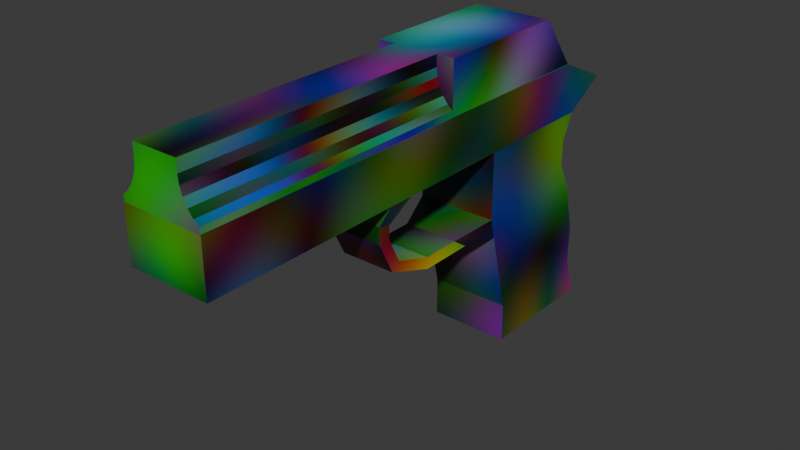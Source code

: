# Source: test.blend  (saved by Blender 5.1.30; exported with 4.5.12 LTS)
import bpy
from mathutils import Matrix  # noqa: F401  (used for matrix-valued properties, if any)

bpy.ops.wm.read_factory_settings(use_empty=True)
scene = bpy.context.scene
scene.name = 'Scene'

# ---- materials (node trees are filled in below, after node groups)
mat_material = bpy.data.materials.new('Material')
mat_material.alpha_threshold = 0.0
mat_material.use_backface_culling_lightprobe_volume = False
mat_material.roughness = 0.5
mat_material.line_color = (0.0, 0.0, 0.0, 1.0)

# ---- material node trees
mat_material.use_nodes = True; mat_material.node_tree.nodes.clear()
_N = mat_material.node_tree.nodes; _L = mat_material.node_tree.links
n0 = _N.new('ShaderNodeOutputMaterial'); n0.name = 'Material Output'; n0.location = (200, 100)
n1 = _N.new('ShaderNodeBsdfPrincipled'); n1.name = 'Principled BSDF'; n1.location = (-200, 100)
n2 = _N.new('ShaderNodeTexNoise'); n2.name = 'Noise Texture'; n2.location = (-395, 100)
n2.width = 145
n2.noise_type = 'RIDGED_MULTIFRACTAL'
n3 = _N.new('ShaderNodeTexCoord'); n3.name = 'Texture Coordinate'; n3.location = (-585, 100)
_L.new(n1.outputs[0], n0.inputs[0])
_L.new(n2.outputs[1], n1.inputs[0])
_L.new(n3.outputs[2], n2.inputs[0])
n0.is_active_output = True

# ---- world
world_world = bpy.data.worlds.new('World'); scene.world = world_world
world_world.use_nodes = True; world_world.node_tree.nodes.clear()
_N = world_world.node_tree.nodes; _L = world_world.node_tree.links
n0 = _N.new('ShaderNodeOutputWorld'); n0.name = 'World Output'; n0.location = (200, 100)
n1 = _N.new('ShaderNodeBackground'); n1.name = 'Background'; n1.location = (-200, 100)
n1.inputs[0].default_value = (0.05088, 0.05088, 0.05088, 1.0)
_L.new(n1.outputs[0], n0.inputs[0])
n0.is_active_output = True
world_world.color = (0.05088, 0.05088, 0.05088)
world_world.sun_shadow_jitter_overblur = 0.0

# ---- meshes
me_cube = bpy.data.meshes.new('Cube')
me_cube.from_pydata([(-0.3137, 1.929, 0.2), (0.3137, 1.6, 0.0), (0.3137, -2.0, 0.0), (0.3137, 1.929, 0.2), (0.3137, 1.5, -0.2), (-0.3137, -2.0, 0.0), (0.3137, 1.5, 0.4), (-0.3137, 1.5, 0.4), (-0.3137, 1.5, -0.2), (-0.3137, 1.6, 0.0), (-0.3137, -2.0, 0.4049), (0.3137, -2.0, 0.4049), (-0.3137, 1.5, -0.4), (0.3137, 1.5, -0.4), (-0.3137, 1.6, -0.6), (0.3137, 1.6, -0.6), (-0.3137, 1.7, -1.0), (0.3137, 1.7, -1.0), (-0.3137, 1.7, -1.318), (0.3137, 1.7, -1.318), (-0.3137, 1.8, -1.618), (0.3137, 1.8, -1.618), (-0.3137, 0.8, -1.618), (0.3137, 0.8, -1.618), (-0.3137, 0.8, -1.318), (0.3137, 0.8, -1.318), (-0.3137, 0.6, -0.5182), (0.3137, 0.6, -0.5182), (-0.3137, 0.6, 0.0), (0.3137, 0.6, 0.0), (-0.2137, 0.3, -0.6), (0.2137, 0.3, -0.6), (-0.2137, 0.0, -0.6), (0.2137, 0.0, -0.6), (-0.2137, -0.3, -0.5), (0.2137, -0.3, -0.5), (-0.2137, -0.4, -0.3), (0.2137, -0.4, -0.3), (-0.2137, -0.4, -0.2), (0.2137, -0.4, -0.2), (-0.3137, -0.3, 0.0), (0.3137, -0.3, 0.0), (-0.3137, 0.6394, -0.6758), (0.3137, 0.6394, -0.6758), (-0.2137, 0.43, -0.69), (0.2137, 0.43, -0.69), (-0.2137, 0.0, -0.69), (0.2137, 0.0, -0.69), (-0.2137, -0.3677, -0.5588), (0.2137, -0.3677, -0.5588), (-0.2137, -0.4952, -0.3038), (0.2137, -0.4952, -0.3038), (0.2137, -0.4952, -0.1763), (-0.3137, -0.5, 0.0), (0.3137, -0.5, 0.0), (-0.2137, -0.4952, -0.1763)], [], [(9, 7, 0), (9, 1, 2, 5), (1, 9, 0, 3), (8, 4, 1, 9), (6, 1, 3), (2, 11, 10, 5), (0, 7, 6, 3), (12, 13, 15, 14), (14, 15, 17, 16), (16, 17, 19, 18), (18, 19, 21, 20), (20, 21, 23, 22), (22, 23, 25, 24), (24, 25, 27, 26), (35, 49, 47, 33), (1, 6, 11, 2), (5, 10, 7, 9), (12, 13, 4, 8), (1, 29, 27, 25, 23, 21, 19, 17, 15, 13, 4), (8, 12, 14, 16, 18, 20, 22, 24, 26, 28, 9), (40, 41, 54, 53), (32, 46, 48, 34), (39, 52, 51, 37), (36, 50, 55, 38), (33, 47, 45, 31), (30, 44, 46, 32), (37, 51, 49, 35), (34, 48, 50, 36), (41, 54, 52, 39), (31, 45, 43, 27), (43, 45, 44, 42), (45, 47, 46, 44), (47, 49, 48, 46), (49, 51, 50, 48), (51, 52, 55, 50), (52, 54, 53, 55), (26, 42, 44, 30), (38, 55, 53, 40), (26, 27, 29, 28), (26, 30, 31, 27), (30, 32, 33, 31), (32, 34, 35, 33), (34, 36, 37, 35), (36, 38, 39, 37), (41, 39, 38, 40), (7, 10, 11, 6)])
_uv = me_cube.uv_layers.new(name='UVMap')
_uv.uv.foreach_set('vector', [0.7098, 0.6111, 0.7774, 0.5942, 0.7436, 0.6667, 0.1093, 0.6111, 0.003376, 0.6111, 0.003376, 0.003376, 0.1093, 0.003376, 0.8512, 0.6735, 0.8512, 0.7794, 0.7862, 0.7794, 0.7862, 0.6735, 0.8239, 0.7861, 0.8239, 0.892, 0.7862, 0.892, 0.7862, 0.7861, 0.7023, 0.07586, 0.6347, 0.05898, 0.6685, 0.003376, 0.7794, 0.7794, 0.7111, 0.7794, 0.7111, 0.6735, 0.7794, 0.6735, 0.4354, 0.7689, 0.3555, 0.7689, 0.3555, 0.663, 0.4354, 0.663, 0.7417, 0.892, 0.7417, 0.7861, 0.7794, 0.7861, 0.7794, 0.892, 0.6347, 0.7794, 0.6347, 0.6735, 0.7043, 0.6735, 0.7043, 0.7794, 0.563, 0.7147, 0.563, 0.6088, 0.6167, 0.6088, 0.6167, 0.7147, 0.563, 0.8274, 0.563, 0.7214, 0.6164, 0.7214, 0.6164, 0.8274, 0.2219, 0.7698, 0.116, 0.7698, 0.116, 0.601, 0.2219, 0.601, 0.3386, 0.7469, 0.3386, 0.8528, 0.2879, 0.8528, 0.2879, 0.7469, 0.3346, 0.7402, 0.2287, 0.7402, 0.2287, 0.601, 0.3346, 0.601, 0.4853, 0.6645, 0.4996, 0.6595, 0.488, 0.7244, 0.4748, 0.7168, 0.6347, 0.05898, 0.7023, 0.07586, 0.7031, 0.6667, 0.6347, 0.6667, 0.7098, 0.003376, 0.7782, 0.003376, 0.7774, 0.5942, 0.7098, 0.6111, 0.5436, 0.7942, 0.5436, 0.9001, 0.5098, 0.9001, 0.5098, 0.7942, 0.4497, 0.02408, 0.6172, 0.003376, 0.628, 0.09019, 0.611, 0.2284, 0.6172, 0.2786, 0.4497, 0.2993, 0.4603, 0.247, 0.4537, 0.1937, 0.4621, 0.1246, 0.4747, 0.08903, 0.4706, 0.05552, 0.6071, 0.3582, 0.6029, 0.3917, 0.6156, 0.4273, 0.624, 0.4964, 0.6174, 0.5497, 0.628, 0.602, 0.4604, 0.5813, 0.4667, 0.5311, 0.4497, 0.3929, 0.4604, 0.3061, 0.628, 0.3268, 0.5968, 0.8341, 0.5968, 0.94, 0.563, 0.94, 0.563, 0.8341, 0.5311, 0.7168, 0.5179, 0.7244, 0.5064, 0.6595, 0.5206, 0.6645, 0.4497, 0.6247, 0.4542, 0.6088, 0.4729, 0.6195, 0.4644, 0.6331, 0.5416, 0.6331, 0.533, 0.6195, 0.5517, 0.6088, 0.5562, 0.6247, 0.4748, 0.7168, 0.488, 0.7244, 0.452, 0.7874, 0.4497, 0.7608, 0.5562, 0.7608, 0.5539, 0.7874, 0.5179, 0.7244, 0.5311, 0.7168, 0.4644, 0.6331, 0.4729, 0.6195, 0.4996, 0.6595, 0.4853, 0.6645, 0.5206, 0.6645, 0.5064, 0.6595, 0.533, 0.6195, 0.5416, 0.6331, 0.2287, 0.8596, 0.2624, 0.8596, 0.2617, 0.8938, 0.2455, 0.8973, 0.8454, 0.656, 0.8246, 0.6396, 0.8189, 0.601, 0.846, 0.601, 0.6995, 0.7861, 0.7349, 0.803, 0.7349, 0.8751, 0.6995, 0.892, 0.3555, 0.8482, 0.3555, 0.7756, 0.4276, 0.7756, 0.4276, 0.8482, 0.1819, 0.8487, 0.116, 0.8487, 0.116, 0.7765, 0.1819, 0.7765, 0.4036, 0.9271, 0.3555, 0.9271, 0.3555, 0.855, 0.4036, 0.855, 0.8522, 0.8583, 0.8307, 0.8583, 0.8307, 0.7861, 0.8522, 0.7861, 0.2185, 0.8656, 0.1887, 0.8824, 0.1887, 0.7765, 0.2185, 0.7934, 0.7849, 0.601, 0.8121, 0.601, 0.8063, 0.6396, 0.7856, 0.656, 0.3217, 0.8973, 0.3056, 0.8938, 0.3048, 0.8596, 0.3386, 0.8596, 0.443, 0.5503, 0.443, 0.6562, 0.3555, 0.6562, 0.3555, 0.5503, 0.2287, 0.7469, 0.2812, 0.7638, 0.2812, 0.836, 0.2287, 0.8528, 0.05402, 0.911, 0.003376, 0.911, 0.003376, 0.8389, 0.05402, 0.8389, 0.5031, 0.8663, 0.4497, 0.8663, 0.4497, 0.7942, 0.5031, 0.7942, 0.1538, 0.9276, 0.116, 0.9276, 0.116, 0.8554, 0.1538, 0.8554, 0.4272, 0.9271, 0.4104, 0.9271, 0.4104, 0.855, 0.4272, 0.855, 0.6347, 0.7861, 0.6725, 0.803, 0.6725, 0.8751, 0.6347, 0.892, 0.116, 0.5942, 0.116, 0.003376, 0.2219, 0.003376, 0.2219, 0.5942])
me_cube.materials.append(mat_material)
me_cube.use_mirror_x = True
me_cube.use_mirror_vertex_groups = False
me_cube.update()
me_cube_001 = bpy.data.meshes.new('Cube.001')
me_cube_001.from_pydata([(0.3073, 1.5, 0.4), (-0.3073, 1.5, 0.4), (-0.3073, -2.0, 0.4049), (0.3073, -2.0, 0.4049), (0.3073, 1.2, 0.8), (-0.3073, 1.2, 0.8), (-0.179, 0.1208, 0.7749), (-0.1728, 0.1208, 0.7119), (-0.179, 0.1208, 0.6489), (-0.1973, 0.1208, 0.5883), (-0.2272, 0.1208, 0.5325), (-0.2673, 0.1208, 0.4836), (-0.1728, -2.0, 0.8), (-0.2673, -2.0, 0.4836), (-0.3073, -2.0, 0.4507), (-0.1728, -2.0, 0.7119), (-0.1973, -2.0, 0.5883), (-0.179, -2.0, 0.6489), (-0.2272, -2.0, 0.5325), (-0.3073, 0.1208, 0.8), (-0.1728, 0.1208, 0.8), (-0.1866, 0.1208, 0.8), (-0.179, 0.1208, 0.8), (-0.3073, 0.1208, 0.4507), (0.2673, 0.1208, 0.4836), (0.2272, 0.1208, 0.5325), (0.1973, 0.1208, 0.5883), (0.179, 0.1208, 0.6489), (0.1728, 0.1208, 0.7119), (0.179, 0.1208, 0.7749), (0.1728, -2.0, 0.7119), (0.1973, -2.0, 0.5883), (0.179, -2.0, 0.6489), (0.2272, -2.0, 0.5325), (0.3073, -2.0, 0.4507), (0.2673, -2.0, 0.4836), (0.1728, -2.0, 0.8), (0.3073, 0.1208, 0.8), (0.3073, 0.1208, 0.4507), (0.179, 0.1208, 0.8), (0.1728, 0.1208, 0.8), (0.1866, 0.1208, 0.8)], [], [(13, 14, 2, 3, 34, 35, 33, 31, 32, 30, 36, 12, 15, 17, 16, 18), (34, 3, 0, 4, 37, 38), (37, 4, 5, 19, 21, 22, 20, 12, 36, 40, 39, 41), (19, 5, 1, 2, 14, 23), (5, 4, 0, 1), (1, 0, 3, 2), (15, 7, 8, 17), (17, 8, 9, 16), (16, 9, 10, 18), (18, 10, 11, 13), (13, 11, 23, 14), (20, 7, 15, 12), (23, 11, 10, 9, 8, 7, 6, 21, 19), (21, 6, 22), (6, 7, 20, 22), (38, 24, 35, 34), (35, 24, 25, 33), (33, 25, 26, 31), (31, 26, 27, 32), (32, 27, 28, 30), (39, 29, 41), (41, 29, 28, 27, 26, 25, 24, 38, 37), (36, 30, 28, 40), (40, 28, 29, 39)])
_uv = me_cube_001.uv_layers.new(name='UVMap')
_uv.uv.foreach_set('vector', [0.0568, 0.7351, 0.06233, 0.7284, 0.07008, 0.7284, 0.07008, 0.8321, 0.06233, 0.8321, 0.0568, 0.8254, 0.04854, 0.8186, 0.03911, 0.8135, 0.02888, 0.8104, 0.01825, 0.8094, 0.003376, 0.8094, 0.003376, 0.7511, 0.01825, 0.7511, 0.02888, 0.75, 0.03911, 0.7469, 0.04854, 0.7419, 0.8446, 0.003376, 0.8524, 0.003387, 0.8524, 0.5942, 0.7849, 0.5435, 0.7852, 0.3613, 0.8441, 0.3614, 0.443, 0.3614, 0.443, 0.5436, 0.3392, 0.5436, 0.3392, 0.3614, 0.3596, 0.3614, 0.3609, 0.3614, 0.3619, 0.3614, 0.3619, 0.003376, 0.4202, 0.003376, 0.4202, 0.3614, 0.4213, 0.3614, 0.4226, 0.3614, 0.9263, 0.3613, 0.9266, 0.5435, 0.8591, 0.5942, 0.8591, 0.003387, 0.8669, 0.003376, 0.8674, 0.3614, 0.003376, 0.7216, 0.003376, 0.6179, 0.08778, 0.6179, 0.08778, 0.7216, 0.3325, 0.5942, 0.2287, 0.5942, 0.2287, 0.003376, 0.3325, 0.003376, 0.8766, 0.959, 0.8766, 0.601, 0.8873, 0.601, 0.8873, 0.959, 0.894, 0.959, 0.894, 0.601, 0.9047, 0.601, 0.9047, 0.959, 0.09453, 0.9759, 0.09453, 0.6179, 0.1052, 0.6179, 0.1052, 0.9759, 0.8591, 0.959, 0.8591, 0.601, 0.8698, 0.601, 0.8698, 0.959, 0.9724, 0.7262, 0.9724, 0.3681, 0.9811, 0.3681, 0.9811, 0.7262, 0.9333, 0.003376, 0.9482, 0.003376, 0.9482, 0.3614, 0.9333, 0.3614, 0.6262, 0.8931, 0.6195, 0.8875, 0.6127, 0.8793, 0.6077, 0.8698, 0.6046, 0.8596, 0.6035, 0.849, 0.6046, 0.8383, 0.6058, 0.8341, 0.6262, 0.8341, 0.6058, 0.8341, 0.6046, 0.8383, 0.6046, 0.8341, 0.6046, 0.8383, 0.6035, 0.849, 0.6035, 0.8341, 0.6046, 0.8341, 0.9966, 0.7262, 0.9879, 0.7262, 0.9879, 0.3681, 0.9966, 0.3681, 0.9657, 0.003376, 0.9657, 0.3614, 0.955, 0.3614, 0.955, 0.003376, 0.9657, 0.3681, 0.9657, 0.7262, 0.955, 0.7262, 0.955, 0.3681, 0.9221, 0.601, 0.9221, 0.959, 0.9115, 0.959, 0.9115, 0.601, 0.9831, 0.003376, 0.9831, 0.3614, 0.9724, 0.3614, 0.9724, 0.003376, 0.08244, 0.8389, 0.08244, 0.8431, 0.08115, 0.8389, 0.08115, 0.8389, 0.08244, 0.8431, 0.08349, 0.8537, 0.08244, 0.8644, 0.07934, 0.8746, 0.0743, 0.884, 0.06752, 0.8923, 0.06077, 0.8978, 0.06077, 0.8389, 0.9333, 0.3681, 0.9482, 0.3681, 0.9482, 0.7262, 0.9333, 0.7262, 0.08349, 0.8389, 0.08349, 0.8537, 0.08244, 0.8431, 0.08244, 0.8389])
me_cube_001.materials.append(mat_material)
me_cube_001.materials.append(None)
me_cube_001.use_mirror_x = True
me_cube_001.use_mirror_vertex_groups = False
me_cube_001.update()
arm_armature = bpy.data.armatures.new('Armature')  # bones are not reproduced

# ---- objects
ob_body = bpy.data.objects.new('Body', me_cube)
ob_pic1 = bpy.data.objects.new('pic1', None)
ob_pic2 = bpy.data.objects.new('pic2', None)
ob_slide = bpy.data.objects.new('Slide', me_cube_001)
ob_armature = bpy.data.objects.new('Armature', arm_armature)

# ---- transforms, parenting, visibility, modifiers, constraints
ob_body.location = (0.0, 0.0, 0.0)
ob_body.lock_rotations_4d = False
ob_body.empty_display_type = 'ARROWS'
ob_body.lineart.crease_threshold = 0.0
ob_body.use_mesh_mirror_x = True
ob_pic1.location = (6.557e-08, -2.5, 2.9)
ob_pic1.rotation_euler = (1.571, 0.0, 1.571)
ob_pic1.empty_display_type = 'IMAGE'
ob_pic1.empty_display_size = 5.0
ob_pic1.empty_image_depth = 'BACK'
ob_pic2.location = (6.557e-08, 2.5, 2.9)
ob_pic2.rotation_euler = (1.571, 0.0, 1.571)
ob_pic2.empty_display_type = 'IMAGE'
ob_pic2.empty_display_size = 5.0
ob_pic2.empty_image_depth = 'BACK'
ob_slide.parent = ob_armature
ob_slide.matrix_parent_inverse = Matrix(((1.0, -0.0, 0.0, -0.0), (-0.0, 1.0, -0.0, -0.7873), (0.0, -0.0, 1.0, 0.4876), (-0.0, 0.0, -0.0, 1.0)))
ob_slide.location = (0.0, 0.0, 0.0)
ob_slide.lock_rotations_4d = False
ob_slide.empty_display_type = 'ARROWS'
ob_slide.lineart.crease_threshold = 0.0
ob_slide.use_mesh_mirror_x = True
_vg = ob_slide.vertex_groups.new(name='Bone')
for _i, _w in zip([0, 1, 4, 5], [0.7728, 0.7663, 0.5327, 0.5237]): _vg.add([_i], _w, 'REPLACE')
_vg = ob_slide.vertex_groups.new(name='Bone.001')
for _i, _w in zip([0, 1, 2, 3, 4, 5], [0.2272, 0.2337, 1.069, 0.9892, 0.4673, 0.4763]): _vg.add([_i], _w, 'REPLACE')
_m = ob_slide.modifiers.new('Armature', 'ARMATURE')
_m.object = ob_armature
ob_armature.location = (0.0, 0.7873, -0.4876)

# ---- collection membership
scene.collection.objects.link(ob_body)
scene.collection.objects.link(ob_pic1)
scene.collection.objects.link(ob_pic2)
scene.collection.objects.link(ob_slide)
scene.collection.objects.link(ob_armature)

# ---- scene / render settings (as saved in the file)
scene.frame_start = 1; scene.frame_end = 250; scene.frame_set(1)
scene.render.engine = 'BLENDER_EEVEE_NEXT'
scene.render.bake_bias = 0.0
scene.render.bake_samples = 0
scene.cycles.sampling_pattern = 'TABULATED_SOBOL'
scene.eevee.use_volume_custom_range = False
bpy.context.view_layer.update()

# ---- added for rendering (the .blend has no active camera and no usable light): camera, sun
cam_auto = bpy.data.cameras.new('AutoCamera')
cam_auto.lens = 50.0
cam_auto.sensor_width = 36.0
cam_auto.clip_end = 1000.0
ob_auto_camera = bpy.data.objects.new('AutoCamera', cam_auto)
scene.collection.objects.link(ob_auto_camera)
ob_auto_camera.location = (4.30813, -5.20507, 3.03741)
ob_auto_camera.rotation_euler = (1.09748, -7.21219e-08, 0.694738)
scene.camera = ob_auto_camera
light_auto_sun = bpy.data.lights.new('AutoSun', 'SUN')
light_auto_sun.energy = 3.0
light_auto_sun.angle = 0.0523599
ob_auto_sun = bpy.data.objects.new('AutoSun', light_auto_sun)
scene.collection.objects.link(ob_auto_sun)
ob_auto_sun.rotation_euler = (0.872665, 0.174533, 0.523599)
bpy.context.view_layer.update()
